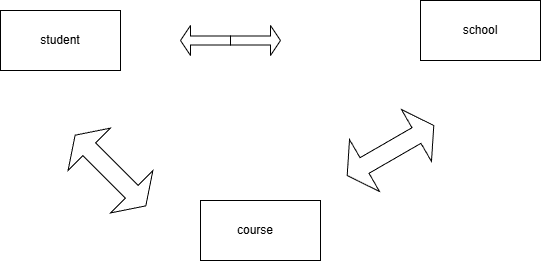

The diagram above was exported from draw.io. Its source (the exported page's mxGraphModel, read from the mxfile embedded in the PNG):
<mxGraphModel dx="1434" dy="780" grid="1" gridSize="10" guides="1" tooltips="1" connect="1" arrows="1" fold="1" page="1" pageScale="1" pageWidth="827" pageHeight="1169" math="0" shadow="0">
  <root>
    <mxCell id="0" />
    <mxCell id="1" parent="0" />
    <mxCell id="86xIuoxf4dQOc3SVkKZM-1" value="" style="rounded=0;whiteSpace=wrap;html=1;" vertex="1" parent="1">
      <mxGeometry x="540" y="170" width="120" height="60" as="geometry" />
    </mxCell>
    <mxCell id="86xIuoxf4dQOc3SVkKZM-2" value="" style="rounded=0;whiteSpace=wrap;html=1;" vertex="1" parent="1">
      <mxGeometry x="120" y="180" width="120" height="60" as="geometry" />
    </mxCell>
    <mxCell id="86xIuoxf4dQOc3SVkKZM-3" value="" style="rounded=0;whiteSpace=wrap;html=1;" vertex="1" parent="1">
      <mxGeometry x="320" y="370" width="120" height="60" as="geometry" />
    </mxCell>
    <mxCell id="86xIuoxf4dQOc3SVkKZM-4" value="" style="shape=singleArrow;direction=west;whiteSpace=wrap;html=1;" vertex="1" parent="1">
      <mxGeometry x="300" y="195" width="50" height="30" as="geometry" />
    </mxCell>
    <mxCell id="86xIuoxf4dQOc3SVkKZM-6" value="" style="shape=singleArrow;whiteSpace=wrap;html=1;" vertex="1" parent="1">
      <mxGeometry x="350" y="195" width="50" height="30" as="geometry" />
    </mxCell>
    <mxCell id="86xIuoxf4dQOc3SVkKZM-7" value="" style="shape=doubleArrow;whiteSpace=wrap;html=1;rotation=-30;" vertex="1" parent="1">
      <mxGeometry x="460" y="290" width="100" height="60" as="geometry" />
    </mxCell>
    <mxCell id="86xIuoxf4dQOc3SVkKZM-8" value="" style="shape=doubleArrow;whiteSpace=wrap;html=1;rotation=45;" vertex="1" parent="1">
      <mxGeometry x="180" y="310" width="100" height="60" as="geometry" />
    </mxCell>
    <mxCell id="86xIuoxf4dQOc3SVkKZM-9" value="student" style="text;strokeColor=none;align=center;fillColor=none;html=1;verticalAlign=middle;whiteSpace=wrap;rounded=0;" vertex="1" parent="1">
      <mxGeometry x="150" y="195" width="60" height="30" as="geometry" />
    </mxCell>
    <mxCell id="86xIuoxf4dQOc3SVkKZM-10" value="course" style="text;strokeColor=none;align=center;fillColor=none;html=1;verticalAlign=middle;whiteSpace=wrap;rounded=0;" vertex="1" parent="1">
      <mxGeometry x="345" y="385" width="60" height="30" as="geometry" />
    </mxCell>
    <mxCell id="86xIuoxf4dQOc3SVkKZM-11" value="school" style="text;strokeColor=none;align=center;fillColor=none;html=1;verticalAlign=middle;whiteSpace=wrap;rounded=0;" vertex="1" parent="1">
      <mxGeometry x="570" y="185" width="60" height="30" as="geometry" />
    </mxCell>
  </root>
</mxGraphModel>